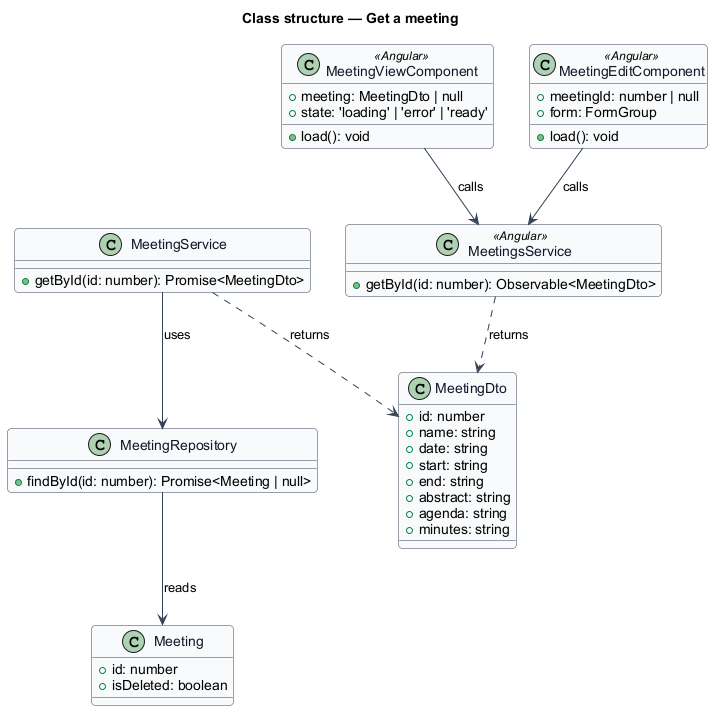

The diagram above was rendered by PlantUML. Its source (embedded in the PNG):
@startuml
skinparam backgroundColor #FFFFFF
skinparam shadowing false
skinparam roundcorner 8
skinparam defaultFontName Arial
skinparam ArrowColor #344054
skinparam class {
  BorderColor #344054
  FontColor #101828
  BackgroundColor #F9FAFB
}
title Class structure — Get a meeting

class MeetingDto {
  +id: number
  +name: string
  +date: string
  +start: string
  +end: string
  +abstract: string
  +agenda: string
  +minutes: string
}

class Meeting {
  +id: number
  +isDeleted: boolean
}
class MeetingService {
  +getById(id: number): Promise<MeetingDto>
}
class MeetingRepository {
  +findById(id: number): Promise<Meeting | null>
}
class MeetingsService <<Angular>> {
  +getById(id: number): Observable<MeetingDto>
}
class MeetingViewComponent <<Angular>> {
  +meeting: MeetingDto | null
  +state: 'loading' | 'error' | 'ready'
  +load(): void
}
class MeetingEditComponent <<Angular>> {
  +meetingId: number | null
  +form: FormGroup
  +load(): void
}
MeetingViewComponent --> MeetingsService : calls
MeetingEditComponent --> MeetingsService : calls
MeetingsService ..> MeetingDto : returns
MeetingService ..> MeetingDto : returns
MeetingService --> MeetingRepository : uses
MeetingRepository --> Meeting : reads
@enduml